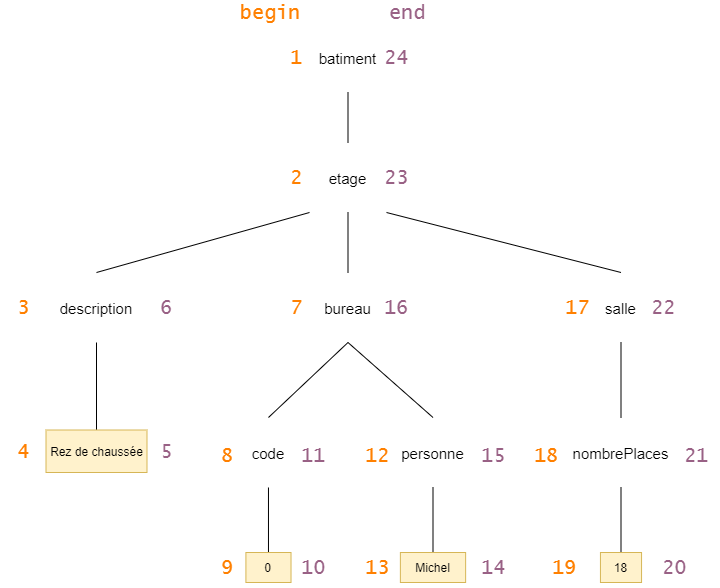

The diagram above was exported from draw.io. Its source (the exported page's mxGraphModel, read from the mxfile embedded in the PNG):
<mxGraphModel dx="920" dy="1384" grid="1" gridSize="10" guides="1" tooltips="1" connect="1" arrows="1" fold="1" page="1" pageScale="1" pageWidth="827" pageHeight="1169" background="none" math="0" shadow="0">
  <root>
    <mxCell id="0" />
    <mxCell id="1" parent="0" />
    <mxCell id="YMiZ6QtQ9wWLuID0nULI-18" value="" style="edgeStyle=orthogonalEdgeStyle;rounded=0;orthogonalLoop=1;jettySize=auto;html=1;endArrow=none;endFill=0;" parent="1" source="YMiZ6QtQ9wWLuID0nULI-2" target="YMiZ6QtQ9wWLuID0nULI-17" edge="1">
      <mxGeometry relative="1" as="geometry" />
    </mxCell>
    <mxCell id="YMiZ6QtQ9wWLuID0nULI-2" value="batiment" style="fillColor=none;strokeColor=none;fontSize=15;" parent="1" vertex="1">
      <mxGeometry x="375" y="40" width="77" height="70" as="geometry" />
    </mxCell>
    <mxCell id="YMiZ6QtQ9wWLuID0nULI-21" style="rounded=0;orthogonalLoop=1;jettySize=auto;html=1;exitX=0;exitY=1;exitDx=0;exitDy=0;entryX=0.5;entryY=0;entryDx=0;entryDy=0;endArrow=none;endFill=0;" parent="1" source="YMiZ6QtQ9wWLuID0nULI-17" target="YMiZ6QtQ9wWLuID0nULI-19" edge="1">
      <mxGeometry relative="1" as="geometry" />
    </mxCell>
    <mxCell id="YMiZ6QtQ9wWLuID0nULI-27" value="" style="edgeStyle=none;rounded=0;orthogonalLoop=1;jettySize=auto;html=1;endArrow=none;endFill=0;" parent="1" source="YMiZ6QtQ9wWLuID0nULI-17" target="YMiZ6QtQ9wWLuID0nULI-26" edge="1">
      <mxGeometry relative="1" as="geometry" />
    </mxCell>
    <mxCell id="YMiZ6QtQ9wWLuID0nULI-41" style="edgeStyle=none;rounded=0;orthogonalLoop=1;jettySize=auto;html=1;exitX=1;exitY=1;exitDx=0;exitDy=0;entryX=0.5;entryY=0;entryDx=0;entryDy=0;endArrow=none;endFill=0;" parent="1" source="YMiZ6QtQ9wWLuID0nULI-17" target="YMiZ6QtQ9wWLuID0nULI-40" edge="1">
      <mxGeometry relative="1" as="geometry" />
    </mxCell>
    <mxCell id="YMiZ6QtQ9wWLuID0nULI-17" value="etage" style="fillColor=none;strokeColor=none;fontSize=15;" parent="1" vertex="1">
      <mxGeometry x="375" y="160" width="77" height="70" as="geometry" />
    </mxCell>
    <mxCell id="YMiZ6QtQ9wWLuID0nULI-24" value="" style="edgeStyle=none;rounded=0;orthogonalLoop=1;jettySize=auto;html=1;endArrow=none;endFill=0;" parent="1" source="YMiZ6QtQ9wWLuID0nULI-19" edge="1">
      <mxGeometry relative="1" as="geometry">
        <mxPoint x="162" y="480" as="targetPoint" />
      </mxGeometry>
    </mxCell>
    <mxCell id="YMiZ6QtQ9wWLuID0nULI-19" value="description" style="fillColor=none;strokeColor=none;fontSize=15;" parent="1" vertex="1">
      <mxGeometry x="123.5" y="290" width="77" height="70" as="geometry" />
    </mxCell>
    <mxCell id="YMiZ6QtQ9wWLuID0nULI-25" value="Rez de chaussée" style="whiteSpace=wrap;html=1;fillColor=#fff2cc;strokeColor=#d6b656;" parent="1" vertex="1">
      <mxGeometry x="111.5" y="447.5" width="101" height="42.5" as="geometry" />
    </mxCell>
    <mxCell id="YMiZ6QtQ9wWLuID0nULI-34" style="edgeStyle=none;rounded=0;orthogonalLoop=1;jettySize=auto;html=1;exitX=0.5;exitY=1;exitDx=0;exitDy=0;entryX=0.5;entryY=0;entryDx=0;entryDy=0;endArrow=none;endFill=0;" parent="1" source="YMiZ6QtQ9wWLuID0nULI-26" target="YMiZ6QtQ9wWLuID0nULI-30" edge="1">
      <mxGeometry relative="1" as="geometry" />
    </mxCell>
    <mxCell id="YMiZ6QtQ9wWLuID0nULI-35" style="edgeStyle=none;rounded=0;orthogonalLoop=1;jettySize=auto;html=1;exitX=0.5;exitY=1;exitDx=0;exitDy=0;entryX=0.5;entryY=0;entryDx=0;entryDy=0;endArrow=none;endFill=0;" parent="1" source="YMiZ6QtQ9wWLuID0nULI-26" target="YMiZ6QtQ9wWLuID0nULI-31" edge="1">
      <mxGeometry relative="1" as="geometry" />
    </mxCell>
    <mxCell id="YMiZ6QtQ9wWLuID0nULI-26" value="bureau" style="fillColor=none;strokeColor=none;fontSize=15;" parent="1" vertex="1">
      <mxGeometry x="375" y="290" width="77" height="70" as="geometry" />
    </mxCell>
    <mxCell id="YMiZ6QtQ9wWLuID0nULI-37" style="edgeStyle=none;rounded=0;orthogonalLoop=1;jettySize=auto;html=1;exitX=0.5;exitY=1;exitDx=0;exitDy=0;entryX=0.5;entryY=0;entryDx=0;entryDy=0;endArrow=none;endFill=0;" parent="1" source="YMiZ6QtQ9wWLuID0nULI-30" target="YMiZ6QtQ9wWLuID0nULI-36" edge="1">
      <mxGeometry relative="1" as="geometry" />
    </mxCell>
    <mxCell id="YMiZ6QtQ9wWLuID0nULI-30" value="code" style="fillColor=none;strokeColor=none;fontSize=15;" parent="1" vertex="1">
      <mxGeometry x="295.47" y="435" width="77" height="70" as="geometry" />
    </mxCell>
    <mxCell id="YMiZ6QtQ9wWLuID0nULI-39" value="" style="edgeStyle=none;rounded=0;orthogonalLoop=1;jettySize=auto;html=1;endArrow=none;endFill=0;" parent="1" source="YMiZ6QtQ9wWLuID0nULI-31" target="YMiZ6QtQ9wWLuID0nULI-38" edge="1">
      <mxGeometry relative="1" as="geometry" />
    </mxCell>
    <mxCell id="YMiZ6QtQ9wWLuID0nULI-31" value="personne" style="fillColor=none;strokeColor=none;fontSize=15;" parent="1" vertex="1">
      <mxGeometry x="460" y="435" width="77" height="70" as="geometry" />
    </mxCell>
    <mxCell id="YMiZ6QtQ9wWLuID0nULI-36" value="0" style="whiteSpace=wrap;html=1;fillColor=#fff2cc;strokeColor=#d6b656;" parent="1" vertex="1">
      <mxGeometry x="311.40000000000003" y="570" width="45.13" height="30" as="geometry" />
    </mxCell>
    <mxCell id="YMiZ6QtQ9wWLuID0nULI-38" value="Michel" style="whiteSpace=wrap;html=1;fillColor=#fff2cc;strokeColor=#d6b656;" parent="1" vertex="1">
      <mxGeometry x="465.88" y="570" width="65.25" height="30" as="geometry" />
    </mxCell>
    <mxCell id="YMiZ6QtQ9wWLuID0nULI-43" value="" style="edgeStyle=none;rounded=0;orthogonalLoop=1;jettySize=auto;html=1;endArrow=none;endFill=0;" parent="1" source="YMiZ6QtQ9wWLuID0nULI-40" target="YMiZ6QtQ9wWLuID0nULI-42" edge="1">
      <mxGeometry relative="1" as="geometry" />
    </mxCell>
    <mxCell id="YMiZ6QtQ9wWLuID0nULI-40" value="salle" style="fillColor=none;strokeColor=none;fontSize=15;" parent="1" vertex="1">
      <mxGeometry x="648" y="290" width="77" height="70" as="geometry" />
    </mxCell>
    <mxCell id="YMiZ6QtQ9wWLuID0nULI-45" value="" style="edgeStyle=none;rounded=0;orthogonalLoop=1;jettySize=auto;html=1;endArrow=none;endFill=0;" parent="1" source="YMiZ6QtQ9wWLuID0nULI-42" target="YMiZ6QtQ9wWLuID0nULI-44" edge="1">
      <mxGeometry relative="1" as="geometry" />
    </mxCell>
    <mxCell id="YMiZ6QtQ9wWLuID0nULI-42" value="nombrePlaces" style="fillColor=none;strokeColor=none;fontSize=15;" parent="1" vertex="1">
      <mxGeometry x="648" y="435" width="77" height="70" as="geometry" />
    </mxCell>
    <mxCell id="YMiZ6QtQ9wWLuID0nULI-44" value="18" style="whiteSpace=wrap;html=1;fillColor=#fff2cc;strokeColor=#d6b656;" parent="1" vertex="1">
      <mxGeometry x="665.94" y="570" width="41.12" height="30" as="geometry" />
    </mxCell>
    <mxCell id="YMiZ6QtQ9wWLuID0nULI-46" value="1" style="text;html=1;strokeColor=none;fillColor=none;align=center;verticalAlign=middle;whiteSpace=wrap;rounded=0;fontSize=20;fontFamily=Lucida Console;labelBackgroundColor=none;fontColor=#FF8000;" parent="1" vertex="1">
      <mxGeometry x="340.13" y="55" width="45" height="40" as="geometry" />
    </mxCell>
    <mxCell id="YMiZ6QtQ9wWLuID0nULI-47" value="begin" style="text;html=1;align=center;verticalAlign=middle;whiteSpace=wrap;rounded=0;fontFamily=Lucida Console;fontSize=20;fontColor=#FF8000;" parent="1" vertex="1">
      <mxGeometry x="298" y="20" width="77" height="20" as="geometry" />
    </mxCell>
    <mxCell id="YMiZ6QtQ9wWLuID0nULI-48" value="2" style="text;html=1;strokeColor=none;fillColor=none;align=center;verticalAlign=middle;whiteSpace=wrap;rounded=0;fontSize=20;fontFamily=Lucida Console;labelBackgroundColor=none;fontColor=#FF8000;" parent="1" vertex="1">
      <mxGeometry x="340.13" y="175" width="45" height="40" as="geometry" />
    </mxCell>
    <mxCell id="YMiZ6QtQ9wWLuID0nULI-51" value="end" style="text;html=1;align=center;verticalAlign=middle;whiteSpace=wrap;rounded=0;fontFamily=Lucida Console;fontSize=20;fontColor=#996185;" parent="1" vertex="1">
      <mxGeometry x="452" y="20" width="43.13" height="20" as="geometry" />
    </mxCell>
    <mxCell id="YMiZ6QtQ9wWLuID0nULI-54" value="7" style="text;html=1;strokeColor=none;fillColor=none;align=center;verticalAlign=middle;whiteSpace=wrap;rounded=0;fontSize=20;fontFamily=Lucida Console;labelBackgroundColor=none;fontColor=#FF8000;" parent="1" vertex="1">
      <mxGeometry x="340.13" y="305" width="45" height="40" as="geometry" />
    </mxCell>
    <mxCell id="YMiZ6QtQ9wWLuID0nULI-55" value="8" style="text;html=1;strokeColor=none;fillColor=none;align=center;verticalAlign=middle;whiteSpace=wrap;rounded=0;fontSize=20;fontFamily=Lucida Console;labelBackgroundColor=none;fontColor=#FF8000;" parent="1" vertex="1">
      <mxGeometry x="271.47" y="452.5" width="45" height="40" as="geometry" />
    </mxCell>
    <mxCell id="YMiZ6QtQ9wWLuID0nULI-56" value="9" style="text;html=1;strokeColor=none;fillColor=none;align=center;verticalAlign=middle;whiteSpace=wrap;rounded=0;fontSize=20;fontFamily=Lucida Console;labelBackgroundColor=none;fontColor=#FF8000;" parent="1" vertex="1">
      <mxGeometry x="271.47" y="565" width="45" height="40" as="geometry" />
    </mxCell>
    <mxCell id="YMiZ6QtQ9wWLuID0nULI-57" value="10" style="text;html=1;strokeColor=none;fillColor=none;align=center;verticalAlign=middle;whiteSpace=wrap;rounded=0;fontSize=20;fontFamily=Lucida Console;labelBackgroundColor=none;fontColor=#996185;" parent="1" vertex="1">
      <mxGeometry x="356.53000000000003" y="565" width="45" height="40" as="geometry" />
    </mxCell>
    <mxCell id="YMiZ6QtQ9wWLuID0nULI-58" value="11" style="text;html=1;strokeColor=none;fillColor=none;align=center;verticalAlign=middle;whiteSpace=wrap;rounded=0;fontSize=20;fontFamily=Lucida Console;labelBackgroundColor=none;fontColor=#996185;" parent="1" vertex="1">
      <mxGeometry x="356.53000000000003" y="452.5" width="45" height="40" as="geometry" />
    </mxCell>
    <mxCell id="YMiZ6QtQ9wWLuID0nULI-64" value="3" style="text;html=1;strokeColor=none;fillColor=none;align=center;verticalAlign=middle;whiteSpace=wrap;rounded=0;fontSize=20;fontFamily=Lucida Console;labelBackgroundColor=none;fontColor=#FF8000;" parent="1" vertex="1">
      <mxGeometry x="66.5" y="305" width="45" height="40" as="geometry" />
    </mxCell>
    <mxCell id="YMiZ6QtQ9wWLuID0nULI-65" value="4" style="text;html=1;strokeColor=none;fillColor=none;align=center;verticalAlign=middle;whiteSpace=wrap;rounded=0;fontSize=20;fontFamily=Lucida Console;labelBackgroundColor=none;fontColor=#FF8000;" parent="1" vertex="1">
      <mxGeometry x="66.5" y="448.75" width="45" height="40" as="geometry" />
    </mxCell>
    <mxCell id="YMiZ6QtQ9wWLuID0nULI-66" value="5" style="text;html=1;strokeColor=none;fillColor=none;align=center;verticalAlign=middle;whiteSpace=wrap;rounded=0;fontSize=20;fontFamily=Lucida Console;labelBackgroundColor=none;fontColor=#996185;" parent="1" vertex="1">
      <mxGeometry x="210" y="448.75" width="45" height="40" as="geometry" />
    </mxCell>
    <mxCell id="YMiZ6QtQ9wWLuID0nULI-67" value="6" style="text;html=1;strokeColor=none;fillColor=none;align=center;verticalAlign=middle;whiteSpace=wrap;rounded=0;fontSize=20;fontFamily=Lucida Console;labelBackgroundColor=none;fontColor=#996185;" parent="1" vertex="1">
      <mxGeometry x="210" y="305" width="45" height="40" as="geometry" />
    </mxCell>
    <mxCell id="YMiZ6QtQ9wWLuID0nULI-68" value="12" style="text;html=1;strokeColor=none;fillColor=none;align=center;verticalAlign=middle;whiteSpace=wrap;rounded=0;fontSize=20;fontFamily=Lucida Console;labelBackgroundColor=none;fontColor=#FF8000;" parent="1" vertex="1">
      <mxGeometry x="420.88" y="452.5" width="45" height="40" as="geometry" />
    </mxCell>
    <mxCell id="YMiZ6QtQ9wWLuID0nULI-69" value="13" style="text;html=1;strokeColor=none;fillColor=none;align=center;verticalAlign=middle;whiteSpace=wrap;rounded=0;fontSize=20;fontFamily=Lucida Console;labelBackgroundColor=none;fontColor=#FF8000;" parent="1" vertex="1">
      <mxGeometry x="420.88" y="565" width="45" height="40" as="geometry" />
    </mxCell>
    <mxCell id="YMiZ6QtQ9wWLuID0nULI-70" value="14" style="text;html=1;strokeColor=none;fillColor=none;align=center;verticalAlign=middle;whiteSpace=wrap;rounded=0;fontSize=20;fontFamily=Lucida Console;labelBackgroundColor=none;fontColor=#996185;" parent="1" vertex="1">
      <mxGeometry x="537" y="565" width="45" height="40" as="geometry" />
    </mxCell>
    <mxCell id="YMiZ6QtQ9wWLuID0nULI-71" value="15" style="text;html=1;strokeColor=none;fillColor=none;align=center;verticalAlign=middle;whiteSpace=wrap;rounded=0;fontSize=20;fontFamily=Lucida Console;labelBackgroundColor=none;fontColor=#996185;" parent="1" vertex="1">
      <mxGeometry x="537" y="452.5" width="45" height="40" as="geometry" />
    </mxCell>
    <mxCell id="YMiZ6QtQ9wWLuID0nULI-72" value="16" style="text;html=1;strokeColor=none;fillColor=none;align=center;verticalAlign=middle;whiteSpace=wrap;rounded=0;fontSize=20;fontFamily=Lucida Console;labelBackgroundColor=none;fontColor=#996185;" parent="1" vertex="1">
      <mxGeometry x="440" y="305" width="45" height="40" as="geometry" />
    </mxCell>
    <mxCell id="YMiZ6QtQ9wWLuID0nULI-73" value="17" style="text;html=1;strokeColor=none;fillColor=none;align=center;verticalAlign=middle;whiteSpace=wrap;rounded=0;fontSize=20;fontFamily=Lucida Console;labelBackgroundColor=none;fontColor=#FF8000;" parent="1" vertex="1">
      <mxGeometry x="620.94" y="305" width="45" height="40" as="geometry" />
    </mxCell>
    <mxCell id="YMiZ6QtQ9wWLuID0nULI-74" value="18" style="text;html=1;strokeColor=none;fillColor=none;align=center;verticalAlign=middle;whiteSpace=wrap;rounded=0;fontSize=20;fontFamily=Lucida Console;labelBackgroundColor=none;fontColor=#FF8000;" parent="1" vertex="1">
      <mxGeometry x="590" y="452.5" width="45" height="40" as="geometry" />
    </mxCell>
    <mxCell id="YMiZ6QtQ9wWLuID0nULI-75" value="19" style="text;html=1;strokeColor=none;fillColor=none;align=center;verticalAlign=middle;whiteSpace=wrap;rounded=0;fontSize=20;fontFamily=Lucida Console;labelBackgroundColor=none;fontColor=#FF8000;" parent="1" vertex="1">
      <mxGeometry x="608" y="565" width="45" height="40" as="geometry" />
    </mxCell>
    <mxCell id="YMiZ6QtQ9wWLuID0nULI-76" value="20" style="text;html=1;strokeColor=none;fillColor=none;align=center;verticalAlign=middle;whiteSpace=wrap;rounded=0;fontSize=20;fontFamily=Lucida Console;labelBackgroundColor=none;fontColor=#996185;" parent="1" vertex="1">
      <mxGeometry x="718" y="565" width="45" height="40" as="geometry" />
    </mxCell>
    <mxCell id="YMiZ6QtQ9wWLuID0nULI-77" value="21" style="text;html=1;strokeColor=none;fillColor=none;align=center;verticalAlign=middle;whiteSpace=wrap;rounded=0;fontSize=20;fontFamily=Lucida Console;labelBackgroundColor=none;fontColor=#996185;" parent="1" vertex="1">
      <mxGeometry x="740" y="452.5" width="45" height="40" as="geometry" />
    </mxCell>
    <mxCell id="YMiZ6QtQ9wWLuID0nULI-78" value="22" style="text;html=1;strokeColor=none;fillColor=none;align=center;verticalAlign=middle;whiteSpace=wrap;rounded=0;fontSize=20;fontFamily=Lucida Console;labelBackgroundColor=none;fontColor=#996185;" parent="1" vertex="1">
      <mxGeometry x="707.06" y="305" width="45" height="40" as="geometry" />
    </mxCell>
    <mxCell id="YMiZ6QtQ9wWLuID0nULI-79" value="23" style="text;html=1;strokeColor=none;fillColor=none;align=center;verticalAlign=middle;whiteSpace=wrap;rounded=0;fontSize=20;fontFamily=Lucida Console;labelBackgroundColor=none;fontColor=#996185;" parent="1" vertex="1">
      <mxGeometry x="440" y="175" width="45" height="40" as="geometry" />
    </mxCell>
    <mxCell id="YMiZ6QtQ9wWLuID0nULI-80" value="24" style="text;html=1;strokeColor=none;fillColor=none;align=center;verticalAlign=middle;whiteSpace=wrap;rounded=0;fontSize=20;fontFamily=Lucida Console;labelBackgroundColor=none;fontColor=#996185;" parent="1" vertex="1">
      <mxGeometry x="440" y="55" width="45" height="40" as="geometry" />
    </mxCell>
  </root>
</mxGraphModel>